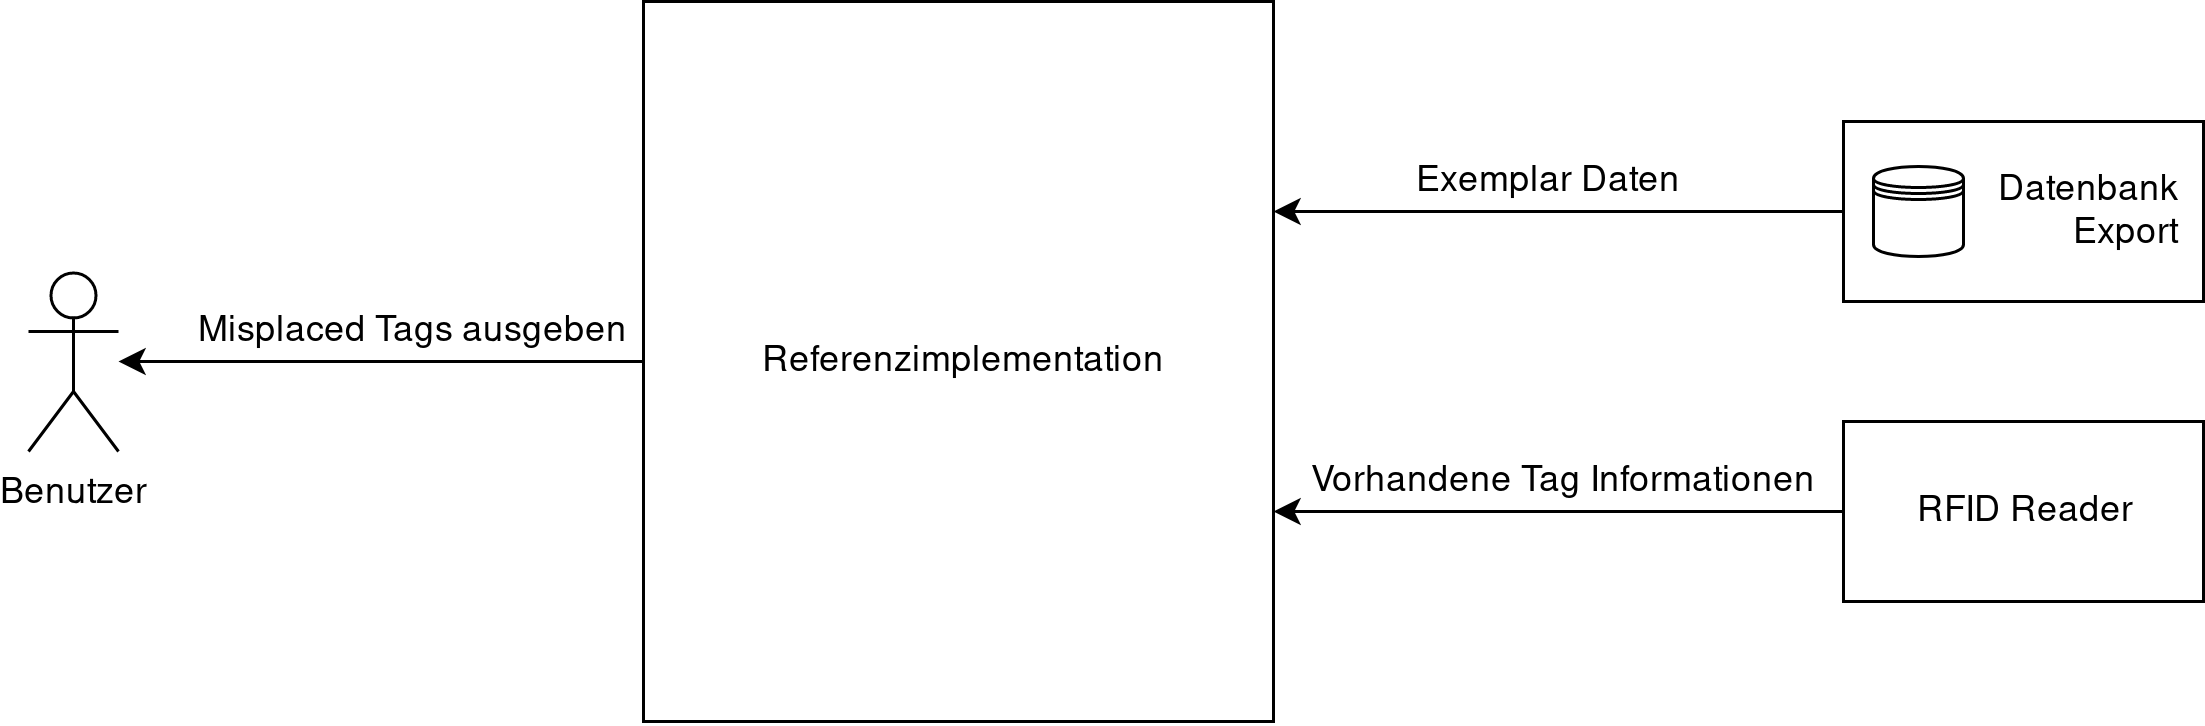

The diagram above was exported from draw.io. Its source (the exported page's mxGraphModel, read from the mxfile embedded in the PNG):
<mxGraphModel dx="1348" dy="880" grid="1" gridSize="10" guides="1" tooltips="1" connect="1" arrows="1" fold="1" page="1" pageScale="1" pageWidth="850" pageHeight="1100" math="0" shadow="0">
  <root>
    <mxCell id="0" />
    <mxCell id="1" parent="0" />
    <mxCell id="hyOxgSAh1MbR8vheU8VI-1" value="Referenzimplementation" style="rounded=0;whiteSpace=wrap;html=1;" parent="1" vertex="1">
      <mxGeometry x="270" y="310" width="210" height="240" as="geometry" />
    </mxCell>
    <mxCell id="hyOxgSAh1MbR8vheU8VI-9" style="edgeStyle=orthogonalEdgeStyle;rounded=0;orthogonalLoop=1;jettySize=auto;html=1;" parent="1" source="hyOxgSAh1MbR8vheU8VI-2" edge="1">
      <mxGeometry relative="1" as="geometry">
        <mxPoint x="480" y="380" as="targetPoint" />
      </mxGeometry>
    </mxCell>
    <mxCell id="hyOxgSAh1MbR8vheU8VI-10" value="Exemplar Daten" style="text;html=1;resizable=0;points=[];align=center;verticalAlign=middle;labelBackgroundColor=#ffffff;" parent="hyOxgSAh1MbR8vheU8VI-9" vertex="1" connectable="0">
      <mxGeometry x="0.2381" relative="1" as="geometry">
        <mxPoint x="18" y="-10" as="offset" />
      </mxGeometry>
    </mxCell>
    <mxCell id="hyOxgSAh1MbR8vheU8VI-3" value="Benutzer" style="shape=umlActor;verticalLabelPosition=bottom;labelBackgroundColor=#ffffff;verticalAlign=top;html=1;outlineConnect=0;" parent="1" vertex="1">
      <mxGeometry x="65" y="400" width="30" height="60" as="geometry" />
    </mxCell>
    <mxCell id="hyOxgSAh1MbR8vheU8VI-6" value="" style="endArrow=classic;html=1;" parent="1" source="hyOxgSAh1MbR8vheU8VI-1" target="hyOxgSAh1MbR8vheU8VI-3" edge="1">
      <mxGeometry width="50" height="50" relative="1" as="geometry">
        <mxPoint x="170" y="510" as="sourcePoint" />
        <mxPoint x="160" y="540" as="targetPoint" />
      </mxGeometry>
    </mxCell>
    <mxCell id="hyOxgSAh1MbR8vheU8VI-8" value="Misplaced Tags ausgeben" style="text;html=1;resizable=0;points=[];align=center;verticalAlign=middle;labelBackgroundColor=#ffffff;" parent="hyOxgSAh1MbR8vheU8VI-6" vertex="1" connectable="0">
      <mxGeometry x="0.1982" y="-1" relative="1" as="geometry">
        <mxPoint x="25" y="-9" as="offset" />
      </mxGeometry>
    </mxCell>
    <mxCell id="RSSmzylQ5mZ7AKx7pc8C-1" value="RFID Reader" style="rounded=0;whiteSpace=wrap;html=1;" vertex="1" parent="1">
      <mxGeometry x="670" y="450" width="120" height="60" as="geometry" />
    </mxCell>
    <mxCell id="RSSmzylQ5mZ7AKx7pc8C-2" value="" style="endArrow=classic;html=1;entryX=1;entryY=0.875;entryDx=0;entryDy=0;entryPerimeter=0;" edge="1" parent="1" source="RSSmzylQ5mZ7AKx7pc8C-1">
      <mxGeometry width="50" height="50" relative="1" as="geometry">
        <mxPoint x="700" y="680" as="sourcePoint" />
        <mxPoint x="480" y="480" as="targetPoint" />
      </mxGeometry>
    </mxCell>
    <mxCell id="RSSmzylQ5mZ7AKx7pc8C-3" value="Vorhandene Tag Informationen" style="text;html=1;resizable=0;points=[];align=center;verticalAlign=middle;labelBackgroundColor=#ffffff;" vertex="1" connectable="0" parent="RSSmzylQ5mZ7AKx7pc8C-2">
      <mxGeometry x="0.3952" y="-2" relative="1" as="geometry">
        <mxPoint x="37.5" y="-8" as="offset" />
      </mxGeometry>
    </mxCell>
    <mxCell id="hyOxgSAh1MbR8vheU8VI-2" value="&lt;div align=&quot;right&quot;&gt;Datenbank&amp;nbsp;&amp;nbsp; &lt;br&gt;&lt;/div&gt;&lt;div align=&quot;right&quot;&gt;Export&amp;nbsp;&amp;nbsp; &lt;br&gt;&lt;/div&gt;" style="rounded=0;whiteSpace=wrap;html=1;verticalAlign=middle;align=right;" parent="1" vertex="1">
      <mxGeometry x="670" y="350" width="120" height="60" as="geometry" />
    </mxCell>
    <mxCell id="hyOxgSAh1MbR8vheU8VI-11" value="" style="shape=datastore;whiteSpace=wrap;html=1;" parent="1" vertex="1">
      <mxGeometry x="680" y="365" width="30" height="30" as="geometry" />
    </mxCell>
  </root>
</mxGraphModel>